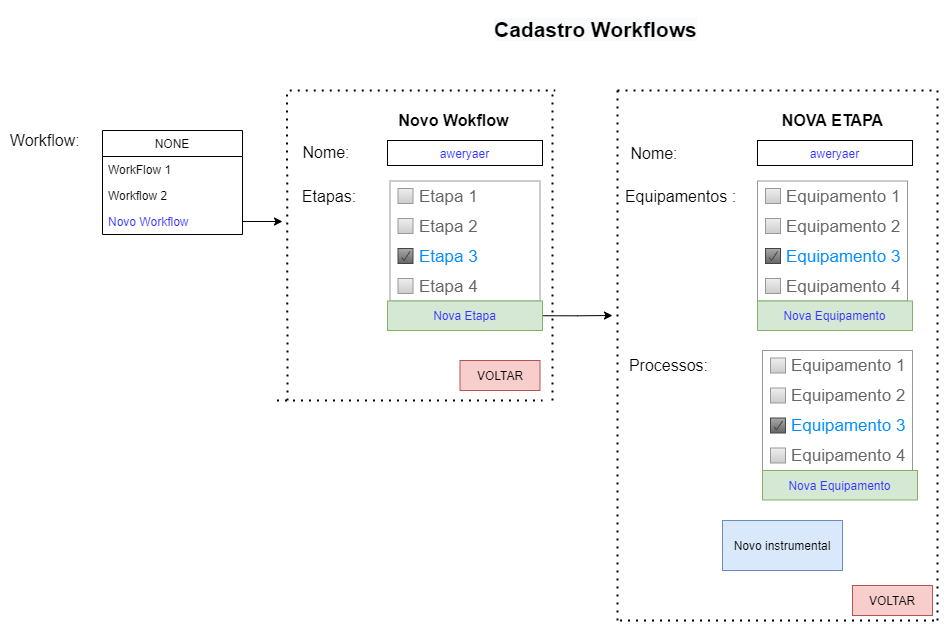

The diagram above was exported from draw.io. Its source (the exported page's mxGraphModel, read from the mxfile embedded in the PNG):
<mxGraphModel dx="1422" dy="762" grid="1" gridSize="10" guides="1" tooltips="1" connect="1" arrows="1" fold="1" page="1" pageScale="1" pageWidth="827" pageHeight="1169" math="0" shadow="0">
  <root>
    <mxCell id="FMhpK4CeFXdF4aFRlLSY-0" />
    <mxCell id="FMhpK4CeFXdF4aFRlLSY-1" parent="FMhpK4CeFXdF4aFRlLSY-0" />
    <mxCell id="QfUUMGsD-gEEds2s_gVb-0" value="&lt;font style=&quot;font-size: 16px&quot;&gt;Workflow:&amp;nbsp;&lt;/font&gt;" style="text;html=1;strokeColor=none;fillColor=none;align=center;verticalAlign=middle;whiteSpace=wrap;rounded=0;" vertex="1" parent="FMhpK4CeFXdF4aFRlLSY-1">
      <mxGeometry x="10" y="120" width="70" height="40" as="geometry" />
    </mxCell>
    <mxCell id="QfUUMGsD-gEEds2s_gVb-1" value="NONE" style="swimlane;fontStyle=0;childLayout=stackLayout;horizontal=1;startSize=26;horizontalStack=0;resizeParent=1;resizeParentMax=0;resizeLast=0;collapsible=1;marginBottom=0;" vertex="1" parent="FMhpK4CeFXdF4aFRlLSY-1">
      <mxGeometry x="100" y="130" width="140" height="104" as="geometry">
        <mxRectangle x="150" y="160" width="140" height="26" as="alternateBounds" />
      </mxGeometry>
    </mxCell>
    <mxCell id="QfUUMGsD-gEEds2s_gVb-2" value="WorkFlow 1" style="text;strokeColor=none;fillColor=none;align=left;verticalAlign=top;spacingLeft=4;spacingRight=4;overflow=hidden;rotatable=0;points=[[0,0.5],[1,0.5]];portConstraint=eastwest;" vertex="1" parent="QfUUMGsD-gEEds2s_gVb-1">
      <mxGeometry y="26" width="140" height="26" as="geometry" />
    </mxCell>
    <mxCell id="QfUUMGsD-gEEds2s_gVb-3" value="Workflow 2" style="text;strokeColor=none;fillColor=none;align=left;verticalAlign=top;spacingLeft=4;spacingRight=4;overflow=hidden;rotatable=0;points=[[0,0.5],[1,0.5]];portConstraint=eastwest;" vertex="1" parent="QfUUMGsD-gEEds2s_gVb-1">
      <mxGeometry y="52" width="140" height="26" as="geometry" />
    </mxCell>
    <mxCell id="QfUUMGsD-gEEds2s_gVb-4" value="Novo Workflow" style="text;strokeColor=none;fillColor=none;align=left;verticalAlign=top;spacingLeft=4;spacingRight=4;overflow=hidden;rotatable=0;points=[[0,0.5],[1,0.5]];portConstraint=eastwest;fontColor=#3333FF;" vertex="1" parent="QfUUMGsD-gEEds2s_gVb-1">
      <mxGeometry y="78" width="140" height="26" as="geometry" />
    </mxCell>
    <mxCell id="QfUUMGsD-gEEds2s_gVb-5" value="&lt;font color=&quot;#000000&quot; style=&quot;font-size: 16px&quot;&gt;&lt;b&gt;Novo Wokflow&lt;/b&gt;&lt;/font&gt;" style="text;html=1;strokeColor=none;fillColor=none;align=center;verticalAlign=middle;whiteSpace=wrap;rounded=0;fontColor=#3333FF;" vertex="1" parent="FMhpK4CeFXdF4aFRlLSY-1">
      <mxGeometry x="390" y="110" width="122.5" height="20" as="geometry" />
    </mxCell>
    <mxCell id="QfUUMGsD-gEEds2s_gVb-6" value="&lt;font color=&quot;#000000&quot; style=&quot;font-size: 16px&quot;&gt;Nome:&lt;/font&gt;" style="text;html=1;strokeColor=none;fillColor=none;align=center;verticalAlign=middle;whiteSpace=wrap;rounded=0;fontColor=#3333FF;" vertex="1" parent="FMhpK4CeFXdF4aFRlLSY-1">
      <mxGeometry x="300" y="140" width="48" height="24" as="geometry" />
    </mxCell>
    <mxCell id="QfUUMGsD-gEEds2s_gVb-7" value="aweryaer" style="rounded=0;whiteSpace=wrap;html=1;fontColor=#3333FF;" vertex="1" parent="FMhpK4CeFXdF4aFRlLSY-1">
      <mxGeometry x="385" y="140" width="155" height="25" as="geometry" />
    </mxCell>
    <mxCell id="QfUUMGsD-gEEds2s_gVb-8" value="&lt;font color=&quot;#000000&quot; style=&quot;font-size: 16px&quot;&gt;Etapas:&lt;/font&gt;" style="text;html=1;strokeColor=none;fillColor=none;align=center;verticalAlign=middle;whiteSpace=wrap;rounded=0;fontColor=#3333FF;" vertex="1" parent="FMhpK4CeFXdF4aFRlLSY-1">
      <mxGeometry x="297" y="180.5" width="60" height="30.5" as="geometry" />
    </mxCell>
    <mxCell id="QfUUMGsD-gEEds2s_gVb-9" value="" style="strokeWidth=1;shadow=0;dashed=0;align=center;html=1;shape=mxgraph.mockup.forms.rrect;rSize=0;strokeColor=#999999;fillColor=#ffffff;recursiveResize=0;fontColor=#000000;" vertex="1" parent="FMhpK4CeFXdF4aFRlLSY-1">
      <mxGeometry x="387.5" y="180.5" width="150" height="120" as="geometry" />
    </mxCell>
    <mxCell id="QfUUMGsD-gEEds2s_gVb-10" value="Etapa 1" style="strokeWidth=1;shadow=0;dashed=0;align=center;html=1;shape=mxgraph.mockup.forms.rrect;rSize=0;fillColor=#eeeeee;strokeColor=#999999;gradientColor=#cccccc;align=left;spacingLeft=4;fontSize=17;fontColor=#666666;labelPosition=right;" vertex="1" parent="QfUUMGsD-gEEds2s_gVb-9">
      <mxGeometry x="8" y="7.5" width="15" height="15" as="geometry" />
    </mxCell>
    <mxCell id="QfUUMGsD-gEEds2s_gVb-11" value="Etapa 2" style="strokeWidth=1;shadow=0;dashed=0;align=center;html=1;shape=mxgraph.mockup.forms.rrect;rSize=0;fillColor=#eeeeee;strokeColor=#999999;gradientColor=#cccccc;align=left;spacingLeft=4;fontSize=17;fontColor=#666666;labelPosition=right;" vertex="1" parent="QfUUMGsD-gEEds2s_gVb-9">
      <mxGeometry x="8" y="37.5" width="15" height="15" as="geometry" />
    </mxCell>
    <mxCell id="QfUUMGsD-gEEds2s_gVb-12" value="Etapa 3" style="strokeWidth=1;shadow=0;dashed=0;align=center;html=1;shape=mxgraph.mockup.forms.checkbox;rSize=0;resizable=0;fillColor=#aaaaaa;strokeColor=#444444;gradientColor=#666666;align=left;spacingLeft=4;fontSize=17;fontColor=#008cff;labelPosition=right;" vertex="1" parent="QfUUMGsD-gEEds2s_gVb-9">
      <mxGeometry x="8" y="67.5" width="15" height="15" as="geometry" />
    </mxCell>
    <mxCell id="QfUUMGsD-gEEds2s_gVb-13" value="Etapa 4" style="strokeWidth=1;shadow=0;dashed=0;align=center;html=1;shape=mxgraph.mockup.forms.rrect;rSize=0;fillColor=#eeeeee;strokeColor=#999999;gradientColor=#cccccc;align=left;spacingLeft=4;fontSize=17;fontColor=#666666;labelPosition=right;" vertex="1" parent="QfUUMGsD-gEEds2s_gVb-9">
      <mxGeometry x="8" y="97.5" width="15" height="15" as="geometry" />
    </mxCell>
    <mxCell id="QfUUMGsD-gEEds2s_gVb-14" style="edgeStyle=orthogonalEdgeStyle;rounded=0;orthogonalLoop=1;jettySize=auto;html=1;exitX=1;exitY=0.5;exitDx=0;exitDy=0;" edge="1" parent="FMhpK4CeFXdF4aFRlLSY-1" source="QfUUMGsD-gEEds2s_gVb-15">
      <mxGeometry relative="1" as="geometry">
        <mxPoint x="610" y="315" as="targetPoint" />
      </mxGeometry>
    </mxCell>
    <mxCell id="QfUUMGsD-gEEds2s_gVb-15" value="&lt;font color=&quot;#3333ff&quot;&gt;Nova Etapa&lt;/font&gt;" style="rounded=0;whiteSpace=wrap;html=1;fillColor=#d5e8d4;strokeColor=#82b366;" vertex="1" parent="FMhpK4CeFXdF4aFRlLSY-1">
      <mxGeometry x="385" y="300.5" width="155" height="29.5" as="geometry" />
    </mxCell>
    <mxCell id="QfUUMGsD-gEEds2s_gVb-16" value="&lt;font color=&quot;#000000&quot; style=&quot;font-size: 16px&quot;&gt;Nome:&lt;/font&gt;" style="text;html=1;strokeColor=none;fillColor=none;align=center;verticalAlign=middle;whiteSpace=wrap;rounded=0;fontColor=#3333FF;" vertex="1" parent="FMhpK4CeFXdF4aFRlLSY-1">
      <mxGeometry x="628" y="141" width="48" height="24" as="geometry" />
    </mxCell>
    <mxCell id="QfUUMGsD-gEEds2s_gVb-17" value="&lt;font color=&quot;#000000&quot; style=&quot;font-size: 16px&quot;&gt;Equipamentos :&lt;/font&gt;" style="text;html=1;strokeColor=none;fillColor=none;align=center;verticalAlign=middle;whiteSpace=wrap;rounded=0;fontColor=#3333FF;" vertex="1" parent="FMhpK4CeFXdF4aFRlLSY-1">
      <mxGeometry x="615" y="180.5" width="127" height="30.5" as="geometry" />
    </mxCell>
    <mxCell id="QfUUMGsD-gEEds2s_gVb-18" value="&lt;font color=&quot;#000000&quot; style=&quot;font-size: 16px&quot;&gt;&lt;b&gt;NOVA ETAPA&lt;/b&gt;&lt;/font&gt;" style="text;html=1;strokeColor=none;fillColor=none;align=center;verticalAlign=middle;whiteSpace=wrap;rounded=0;fontColor=#3333FF;" vertex="1" parent="FMhpK4CeFXdF4aFRlLSY-1">
      <mxGeometry x="768.75" y="110" width="122.5" height="20" as="geometry" />
    </mxCell>
    <mxCell id="QfUUMGsD-gEEds2s_gVb-19" value="" style="strokeWidth=1;shadow=0;dashed=0;align=center;html=1;shape=mxgraph.mockup.forms.rrect;rSize=0;strokeColor=#999999;fillColor=#ffffff;recursiveResize=0;fontColor=#000000;" vertex="1" parent="FMhpK4CeFXdF4aFRlLSY-1">
      <mxGeometry x="755" y="180.5" width="150" height="120" as="geometry" />
    </mxCell>
    <mxCell id="QfUUMGsD-gEEds2s_gVb-20" value="Equipamento 1" style="strokeWidth=1;shadow=0;dashed=0;align=center;html=1;shape=mxgraph.mockup.forms.rrect;rSize=0;fillColor=#eeeeee;strokeColor=#999999;gradientColor=#cccccc;align=left;spacingLeft=4;fontSize=17;fontColor=#666666;labelPosition=right;" vertex="1" parent="QfUUMGsD-gEEds2s_gVb-19">
      <mxGeometry x="8" y="7.5" width="15" height="15" as="geometry" />
    </mxCell>
    <mxCell id="QfUUMGsD-gEEds2s_gVb-21" value="Equipamento 2" style="strokeWidth=1;shadow=0;dashed=0;align=center;html=1;shape=mxgraph.mockup.forms.rrect;rSize=0;fillColor=#eeeeee;strokeColor=#999999;gradientColor=#cccccc;align=left;spacingLeft=4;fontSize=17;fontColor=#666666;labelPosition=right;" vertex="1" parent="QfUUMGsD-gEEds2s_gVb-19">
      <mxGeometry x="8" y="37.5" width="15" height="15" as="geometry" />
    </mxCell>
    <mxCell id="QfUUMGsD-gEEds2s_gVb-22" value="Equipamento 3" style="strokeWidth=1;shadow=0;dashed=0;align=center;html=1;shape=mxgraph.mockup.forms.checkbox;rSize=0;resizable=0;fillColor=#aaaaaa;strokeColor=#444444;gradientColor=#666666;align=left;spacingLeft=4;fontSize=17;fontColor=#008cff;labelPosition=right;" vertex="1" parent="QfUUMGsD-gEEds2s_gVb-19">
      <mxGeometry x="8" y="67.5" width="15" height="15" as="geometry" />
    </mxCell>
    <mxCell id="QfUUMGsD-gEEds2s_gVb-23" value="Equipamento 4" style="strokeWidth=1;shadow=0;dashed=0;align=center;html=1;shape=mxgraph.mockup.forms.rrect;rSize=0;fillColor=#eeeeee;strokeColor=#999999;gradientColor=#cccccc;align=left;spacingLeft=4;fontSize=17;fontColor=#666666;labelPosition=right;" vertex="1" parent="QfUUMGsD-gEEds2s_gVb-19">
      <mxGeometry x="8" y="97.5" width="15" height="15" as="geometry" />
    </mxCell>
    <mxCell id="QfUUMGsD-gEEds2s_gVb-24" value="aweryaer" style="rounded=0;whiteSpace=wrap;html=1;fontColor=#3333FF;" vertex="1" parent="FMhpK4CeFXdF4aFRlLSY-1">
      <mxGeometry x="755" y="140" width="155" height="25" as="geometry" />
    </mxCell>
    <mxCell id="QfUUMGsD-gEEds2s_gVb-25" value="&lt;font color=&quot;#3333ff&quot;&gt;Nova Equipamento&lt;/font&gt;" style="rounded=0;whiteSpace=wrap;html=1;fillColor=#d5e8d4;strokeColor=#82b366;" vertex="1" parent="FMhpK4CeFXdF4aFRlLSY-1">
      <mxGeometry x="755" y="300.5" width="155" height="29.5" as="geometry" />
    </mxCell>
    <mxCell id="QfUUMGsD-gEEds2s_gVb-26" value="" style="endArrow=none;dashed=1;html=1;dashPattern=1 3;strokeWidth=2;" edge="1" parent="FMhpK4CeFXdF4aFRlLSY-1">
      <mxGeometry width="50" height="50" relative="1" as="geometry">
        <mxPoint x="615" y="620" as="sourcePoint" />
        <mxPoint x="615" y="90" as="targetPoint" />
      </mxGeometry>
    </mxCell>
    <mxCell id="QfUUMGsD-gEEds2s_gVb-27" value="" style="endArrow=none;dashed=1;html=1;dashPattern=1 3;strokeWidth=2;" edge="1" parent="FMhpK4CeFXdF4aFRlLSY-1">
      <mxGeometry width="50" height="50" relative="1" as="geometry">
        <mxPoint x="935" y="620" as="sourcePoint" />
        <mxPoint x="935" y="90" as="targetPoint" />
      </mxGeometry>
    </mxCell>
    <mxCell id="QfUUMGsD-gEEds2s_gVb-28" value="" style="endArrow=none;dashed=1;html=1;dashPattern=1 3;strokeWidth=2;" edge="1" parent="FMhpK4CeFXdF4aFRlLSY-1">
      <mxGeometry width="50" height="50" relative="1" as="geometry">
        <mxPoint x="617.5" y="620" as="sourcePoint" />
        <mxPoint x="937.5" y="620" as="targetPoint" />
      </mxGeometry>
    </mxCell>
    <mxCell id="QfUUMGsD-gEEds2s_gVb-29" value="" style="endArrow=none;dashed=1;html=1;dashPattern=1 3;strokeWidth=2;" edge="1" parent="FMhpK4CeFXdF4aFRlLSY-1">
      <mxGeometry width="50" height="50" relative="1" as="geometry">
        <mxPoint x="615" y="90" as="sourcePoint" />
        <mxPoint x="935" y="90" as="targetPoint" />
      </mxGeometry>
    </mxCell>
    <mxCell id="QfUUMGsD-gEEds2s_gVb-30" value="" style="endArrow=none;dashed=1;html=1;dashPattern=1 3;strokeWidth=2;" edge="1" parent="FMhpK4CeFXdF4aFRlLSY-1">
      <mxGeometry width="50" height="50" relative="1" as="geometry">
        <mxPoint x="285" y="400" as="sourcePoint" />
        <mxPoint x="284.5" y="90" as="targetPoint" />
      </mxGeometry>
    </mxCell>
    <mxCell id="QfUUMGsD-gEEds2s_gVb-31" value="" style="endArrow=none;dashed=1;html=1;dashPattern=1 3;strokeWidth=2;" edge="1" parent="FMhpK4CeFXdF4aFRlLSY-1">
      <mxGeometry width="50" height="50" relative="1" as="geometry">
        <mxPoint x="274.5" y="400" as="sourcePoint" />
        <mxPoint x="540" y="400" as="targetPoint" />
      </mxGeometry>
    </mxCell>
    <mxCell id="QfUUMGsD-gEEds2s_gVb-32" value="" style="endArrow=none;dashed=1;html=1;dashPattern=1 3;strokeWidth=2;" edge="1" parent="FMhpK4CeFXdF4aFRlLSY-1">
      <mxGeometry width="50" height="50" relative="1" as="geometry">
        <mxPoint x="287.25" y="90" as="sourcePoint" />
        <mxPoint x="552.75" y="90" as="targetPoint" />
      </mxGeometry>
    </mxCell>
    <mxCell id="QfUUMGsD-gEEds2s_gVb-33" value="" style="endArrow=none;dashed=1;html=1;dashPattern=1 3;strokeWidth=2;" edge="1" parent="FMhpK4CeFXdF4aFRlLSY-1">
      <mxGeometry width="50" height="50" relative="1" as="geometry">
        <mxPoint x="550" y="400" as="sourcePoint" />
        <mxPoint x="550" y="90" as="targetPoint" />
      </mxGeometry>
    </mxCell>
    <mxCell id="QfUUMGsD-gEEds2s_gVb-34" style="edgeStyle=orthogonalEdgeStyle;rounded=0;orthogonalLoop=1;jettySize=auto;html=1;exitX=1;exitY=0.5;exitDx=0;exitDy=0;" edge="1" parent="FMhpK4CeFXdF4aFRlLSY-1" source="QfUUMGsD-gEEds2s_gVb-4">
      <mxGeometry relative="1" as="geometry">
        <mxPoint x="280" y="221" as="targetPoint" />
      </mxGeometry>
    </mxCell>
    <mxCell id="QfUUMGsD-gEEds2s_gVb-35" value="" style="strokeWidth=1;shadow=0;dashed=0;align=center;html=1;shape=mxgraph.mockup.forms.rrect;rSize=0;strokeColor=#999999;fillColor=#ffffff;recursiveResize=0;fontColor=#000000;" vertex="1" parent="FMhpK4CeFXdF4aFRlLSY-1">
      <mxGeometry x="760" y="350" width="150" height="120" as="geometry" />
    </mxCell>
    <mxCell id="QfUUMGsD-gEEds2s_gVb-36" value="Equipamento 1" style="strokeWidth=1;shadow=0;dashed=0;align=center;html=1;shape=mxgraph.mockup.forms.rrect;rSize=0;fillColor=#eeeeee;strokeColor=#999999;gradientColor=#cccccc;align=left;spacingLeft=4;fontSize=17;fontColor=#666666;labelPosition=right;" vertex="1" parent="QfUUMGsD-gEEds2s_gVb-35">
      <mxGeometry x="8" y="7.5" width="15" height="15" as="geometry" />
    </mxCell>
    <mxCell id="QfUUMGsD-gEEds2s_gVb-37" value="Equipamento 2" style="strokeWidth=1;shadow=0;dashed=0;align=center;html=1;shape=mxgraph.mockup.forms.rrect;rSize=0;fillColor=#eeeeee;strokeColor=#999999;gradientColor=#cccccc;align=left;spacingLeft=4;fontSize=17;fontColor=#666666;labelPosition=right;" vertex="1" parent="QfUUMGsD-gEEds2s_gVb-35">
      <mxGeometry x="8" y="37.5" width="15" height="15" as="geometry" />
    </mxCell>
    <mxCell id="QfUUMGsD-gEEds2s_gVb-38" value="Equipamento 3" style="strokeWidth=1;shadow=0;dashed=0;align=center;html=1;shape=mxgraph.mockup.forms.checkbox;rSize=0;resizable=0;fillColor=#aaaaaa;strokeColor=#444444;gradientColor=#666666;align=left;spacingLeft=4;fontSize=17;fontColor=#008cff;labelPosition=right;" vertex="1" parent="QfUUMGsD-gEEds2s_gVb-35">
      <mxGeometry x="8" y="67.5" width="15" height="15" as="geometry" />
    </mxCell>
    <mxCell id="QfUUMGsD-gEEds2s_gVb-39" value="Equipamento 4" style="strokeWidth=1;shadow=0;dashed=0;align=center;html=1;shape=mxgraph.mockup.forms.rrect;rSize=0;fillColor=#eeeeee;strokeColor=#999999;gradientColor=#cccccc;align=left;spacingLeft=4;fontSize=17;fontColor=#666666;labelPosition=right;" vertex="1" parent="QfUUMGsD-gEEds2s_gVb-35">
      <mxGeometry x="8" y="97.5" width="15" height="15" as="geometry" />
    </mxCell>
    <mxCell id="QfUUMGsD-gEEds2s_gVb-40" value="&lt;font color=&quot;#3333ff&quot;&gt;Nova Equipamento&lt;/font&gt;" style="rounded=0;whiteSpace=wrap;html=1;fillColor=#d5e8d4;strokeColor=#82b366;" vertex="1" parent="FMhpK4CeFXdF4aFRlLSY-1">
      <mxGeometry x="760" y="470" width="155" height="29.5" as="geometry" />
    </mxCell>
    <mxCell id="QfUUMGsD-gEEds2s_gVb-41" value="&lt;font color=&quot;#000000&quot; style=&quot;font-size: 16px&quot;&gt;Processos:&lt;/font&gt;" style="text;html=1;strokeColor=none;fillColor=none;align=center;verticalAlign=middle;whiteSpace=wrap;rounded=0;fontColor=#3333FF;" vertex="1" parent="FMhpK4CeFXdF4aFRlLSY-1">
      <mxGeometry x="603" y="350" width="127" height="30.5" as="geometry" />
    </mxCell>
    <mxCell id="QfUUMGsD-gEEds2s_gVb-42" value="Novo instrumental" style="rounded=0;whiteSpace=wrap;html=1;fillColor=#dae8fc;strokeColor=#6c8ebf;" vertex="1" parent="FMhpK4CeFXdF4aFRlLSY-1">
      <mxGeometry x="720" y="520" width="120" height="50" as="geometry" />
    </mxCell>
    <mxCell id="Fwdu3jy1hjkuYI4fD_m8-0" value="&lt;b style=&quot;color: rgb(0 , 0 , 0) ; font-family: &amp;#34;helvetica&amp;#34; ; font-size: 21px ; font-style: normal ; letter-spacing: normal ; text-align: center ; text-indent: 0px ; text-transform: none ; word-spacing: 0px ; background-color: rgb(248 , 249 , 250)&quot;&gt;Cadastro Workflows&lt;/b&gt;" style="text;whiteSpace=wrap;html=1;" vertex="1" parent="FMhpK4CeFXdF4aFRlLSY-1">
      <mxGeometry x="490" y="10" width="240" height="30" as="geometry" />
    </mxCell>
    <mxCell id="6Ea8tdgtC8ps3VW5nawg-0" value="VOLTAR" style="rounded=0;whiteSpace=wrap;html=1;fillColor=#f8cecc;strokeColor=#b85450;" vertex="1" parent="FMhpK4CeFXdF4aFRlLSY-1">
      <mxGeometry x="457.5" y="360" width="80" height="30" as="geometry" />
    </mxCell>
    <mxCell id="6Ea8tdgtC8ps3VW5nawg-1" value="VOLTAR" style="rounded=0;whiteSpace=wrap;html=1;fillColor=#f8cecc;strokeColor=#b85450;" vertex="1" parent="FMhpK4CeFXdF4aFRlLSY-1">
      <mxGeometry x="850" y="585" width="80" height="30" as="geometry" />
    </mxCell>
  </root>
</mxGraphModel>